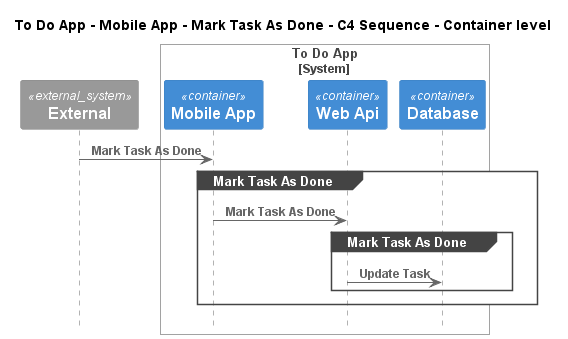

The diagram above was rendered by PlantUML. Its source (embedded in the PNG):
@startuml
!pragma layout smetana
!include ..\..\..\..\..\..\.c4s\C4_Sequence.puml

title To Do App - Mobile App - Mark Task As Done - C4 Sequence - Container level

System_Ext(C4InterFlow.SoftwareSystems.ExternalSystem, "External", "")

System_Boundary(ToDoAppExample.SoftwareSystems.ToDoApp, "To Do App")
    Container(ToDoAppExample.SoftwareSystems.ToDoApp.Containers.MobileApp, "Mobile App", "", "")
    Container(ToDoAppExample.SoftwareSystems.ToDoApp.Containers.WebApi, "Web Api", "", "")
    Container(ToDoAppExample.SoftwareSystems.ToDoApp.Containers.Database, "Database", "", "")
Boundary_End()

Rel(C4InterFlow.SoftwareSystems.ExternalSystem, ToDoAppExample.SoftwareSystems.ToDoApp.Containers.MobileApp, "Mark Task As Done")
group Mark Task As Done
Rel(ToDoAppExample.SoftwareSystems.ToDoApp.Containers.MobileApp, ToDoAppExample.SoftwareSystems.ToDoApp.Containers.WebApi, "Mark Task As Done")
group Mark Task As Done
Rel(ToDoAppExample.SoftwareSystems.ToDoApp.Containers.WebApi, ToDoAppExample.SoftwareSystems.ToDoApp.Containers.Database, "Update Task")
end
end


@enduml